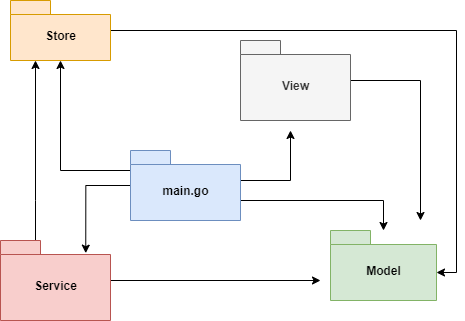

The diagram above was exported from draw.io. Its source (the exported page's mxGraphModel, read from the mxfile embedded in the PNG):
<mxGraphModel dx="865" dy="520" grid="1" gridSize="10" guides="1" tooltips="1" connect="1" arrows="1" fold="1" page="1" pageScale="1" pageWidth="827" pageHeight="1169" math="0" shadow="0">
  <root>
    <mxCell id="0" />
    <mxCell id="1" parent="0" />
    <mxCell id="KgBpxTE6RWzSxGxlwSYO-20" style="edgeStyle=orthogonalEdgeStyle;rounded=0;orthogonalLoop=1;jettySize=auto;html=1;entryX=0.5;entryY=1;entryDx=0;entryDy=0;entryPerimeter=0;" edge="1" parent="1" source="KgBpxTE6RWzSxGxlwSYO-6" target="KgBpxTE6RWzSxGxlwSYO-8">
      <mxGeometry relative="1" as="geometry">
        <Array as="points">
          <mxPoint x="100" y="250" />
        </Array>
      </mxGeometry>
    </mxCell>
    <mxCell id="KgBpxTE6RWzSxGxlwSYO-21" style="edgeStyle=orthogonalEdgeStyle;rounded=0;orthogonalLoop=1;jettySize=auto;html=1;" edge="1" parent="1" source="KgBpxTE6RWzSxGxlwSYO-6">
      <mxGeometry relative="1" as="geometry">
        <mxPoint x="330" y="210" as="targetPoint" />
        <Array as="points">
          <mxPoint x="330" y="260" />
        </Array>
      </mxGeometry>
    </mxCell>
    <mxCell id="KgBpxTE6RWzSxGxlwSYO-22" style="edgeStyle=orthogonalEdgeStyle;rounded=0;orthogonalLoop=1;jettySize=auto;html=1;" edge="1" parent="1" source="KgBpxTE6RWzSxGxlwSYO-6" target="KgBpxTE6RWzSxGxlwSYO-10">
      <mxGeometry relative="1" as="geometry">
        <Array as="points">
          <mxPoint x="423" y="280" />
        </Array>
      </mxGeometry>
    </mxCell>
    <mxCell id="KgBpxTE6RWzSxGxlwSYO-23" style="edgeStyle=orthogonalEdgeStyle;rounded=0;orthogonalLoop=1;jettySize=auto;html=1;entryX=0.775;entryY=0.158;entryDx=0;entryDy=0;entryPerimeter=0;" edge="1" parent="1" source="KgBpxTE6RWzSxGxlwSYO-6" target="KgBpxTE6RWzSxGxlwSYO-9">
      <mxGeometry relative="1" as="geometry" />
    </mxCell>
    <mxCell id="KgBpxTE6RWzSxGxlwSYO-6" value="main.go&lt;br&gt;" style="shape=folder;fontStyle=1;spacingTop=10;tabWidth=40;tabHeight=14;tabPosition=left;html=1;fillColor=#dae8fc;strokeColor=#6c8ebf;" vertex="1" parent="1">
      <mxGeometry x="170" y="230" width="110" height="70" as="geometry" />
    </mxCell>
    <mxCell id="KgBpxTE6RWzSxGxlwSYO-28" style="edgeStyle=orthogonalEdgeStyle;rounded=0;orthogonalLoop=1;jettySize=auto;html=1;" edge="1" parent="1" source="KgBpxTE6RWzSxGxlwSYO-7">
      <mxGeometry relative="1" as="geometry">
        <mxPoint x="460" y="300" as="targetPoint" />
      </mxGeometry>
    </mxCell>
    <mxCell id="KgBpxTE6RWzSxGxlwSYO-7" value="View" style="shape=folder;fontStyle=1;spacingTop=10;tabWidth=40;tabHeight=14;tabPosition=left;html=1;fillColor=#f5f5f5;strokeColor=#666666;fontColor=#333333;" vertex="1" parent="1">
      <mxGeometry x="280" y="120" width="110" height="80" as="geometry" />
    </mxCell>
    <mxCell id="KgBpxTE6RWzSxGxlwSYO-24" style="edgeStyle=orthogonalEdgeStyle;rounded=0;orthogonalLoop=1;jettySize=auto;html=1;entryX=0;entryY=0;entryDx=106;entryDy=42;entryPerimeter=0;" edge="1" parent="1" source="KgBpxTE6RWzSxGxlwSYO-8" target="KgBpxTE6RWzSxGxlwSYO-10">
      <mxGeometry relative="1" as="geometry" />
    </mxCell>
    <mxCell id="KgBpxTE6RWzSxGxlwSYO-8" value="Store" style="shape=folder;fontStyle=1;spacingTop=10;tabWidth=40;tabHeight=14;tabPosition=left;html=1;fillColor=#ffe6cc;strokeColor=#d79b00;" vertex="1" parent="1">
      <mxGeometry x="50" y="80" width="100" height="60" as="geometry" />
    </mxCell>
    <mxCell id="KgBpxTE6RWzSxGxlwSYO-26" style="edgeStyle=orthogonalEdgeStyle;rounded=0;orthogonalLoop=1;jettySize=auto;html=1;" edge="1" parent="1" source="KgBpxTE6RWzSxGxlwSYO-9">
      <mxGeometry relative="1" as="geometry">
        <mxPoint x="360" y="360" as="targetPoint" />
      </mxGeometry>
    </mxCell>
    <mxCell id="KgBpxTE6RWzSxGxlwSYO-27" style="edgeStyle=orthogonalEdgeStyle;rounded=0;orthogonalLoop=1;jettySize=auto;html=1;entryX=0.25;entryY=1;entryDx=0;entryDy=0;entryPerimeter=0;" edge="1" parent="1" source="KgBpxTE6RWzSxGxlwSYO-9" target="KgBpxTE6RWzSxGxlwSYO-8">
      <mxGeometry relative="1" as="geometry">
        <Array as="points">
          <mxPoint x="75" y="280" />
          <mxPoint x="75" y="280" />
        </Array>
      </mxGeometry>
    </mxCell>
    <mxCell id="KgBpxTE6RWzSxGxlwSYO-9" value="Service" style="shape=folder;fontStyle=1;spacingTop=10;tabWidth=40;tabHeight=14;tabPosition=left;html=1;fillColor=#f8cecc;strokeColor=#b85450;" vertex="1" parent="1">
      <mxGeometry x="40" y="320" width="110" height="80" as="geometry" />
    </mxCell>
    <mxCell id="KgBpxTE6RWzSxGxlwSYO-10" value="Model" style="shape=folder;fontStyle=1;spacingTop=10;tabWidth=40;tabHeight=14;tabPosition=left;html=1;fillColor=#d5e8d4;strokeColor=#82b366;" vertex="1" parent="1">
      <mxGeometry x="370" y="310" width="106" height="70" as="geometry" />
    </mxCell>
  </root>
</mxGraphModel>